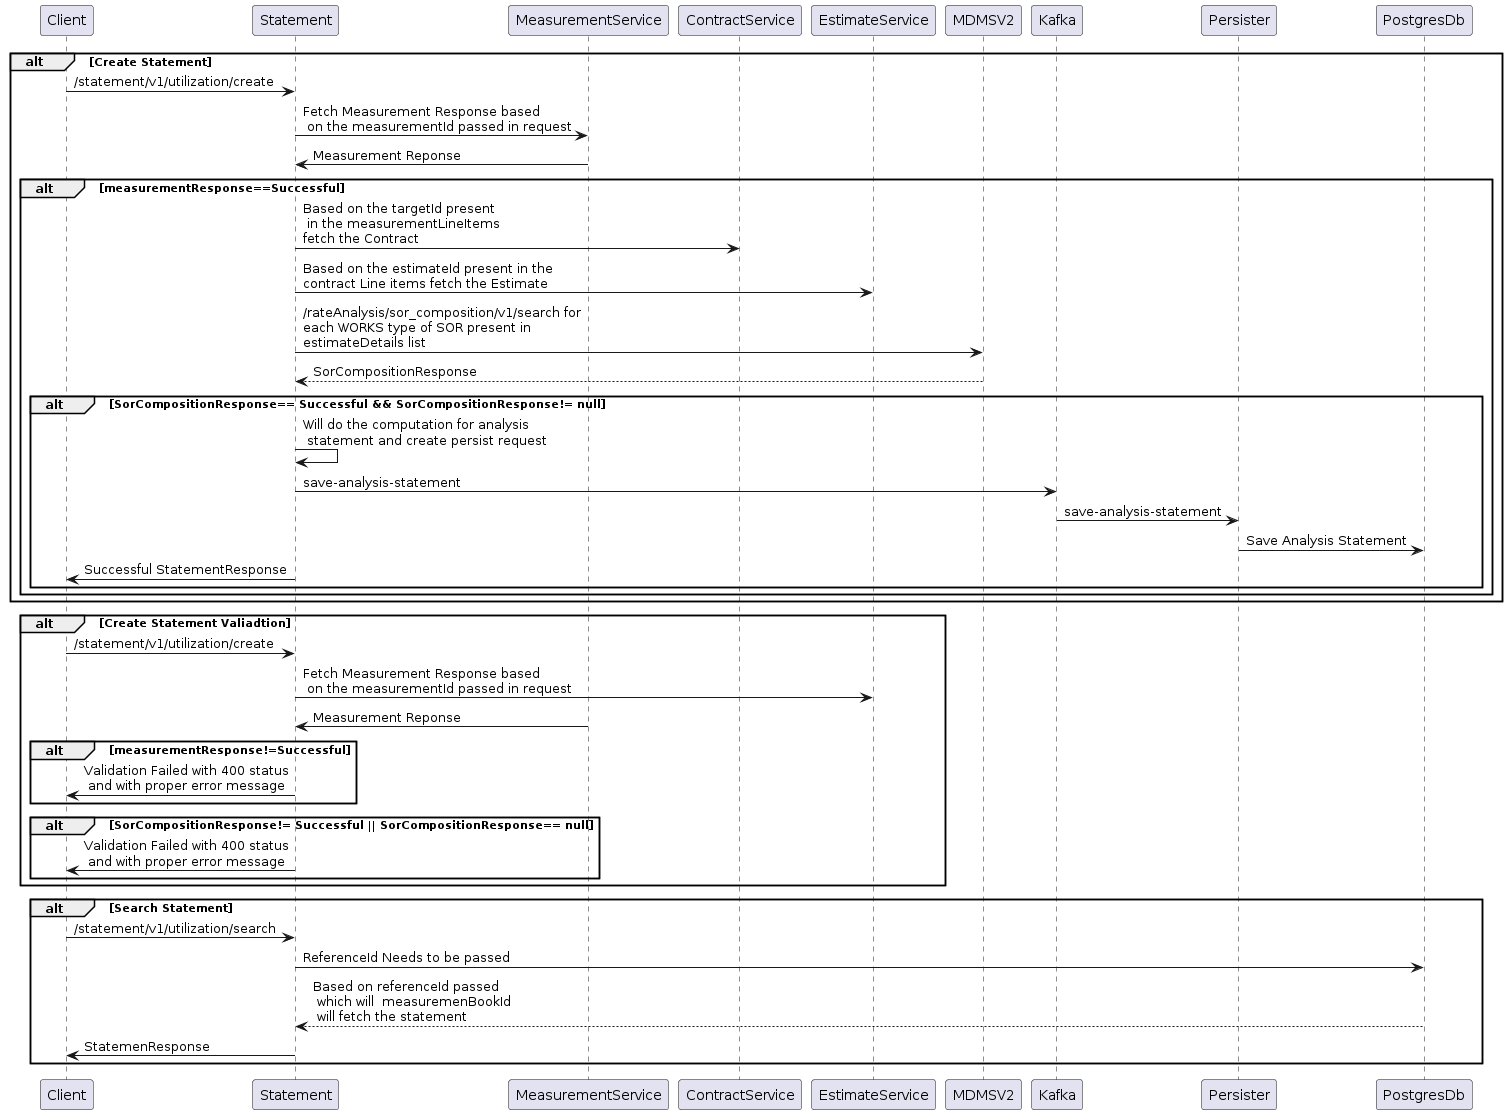

The diagram above was rendered by PlantUML. Its source (embedded in the PNG):
@startuml Utilization Statement
alt Create Statement
Client -> Statement: /statement/v1/utilization/create
Statement -> MeasurementService: Fetch Measurement Response based\n on the measurementId passed in request
MeasurementService-> Statement: Measurement Reponse
    alt measurementResponse==Successful
        Statement -> ContractService : Based on the targetId present\n in the measurementLineItems \nfetch the Contract
        Statement -> EstimateService: Based on the estimateId present in the \ncontract Line items fetch the Estimate
        Statement -> MDMSV2:/rateAnalysis/sor_composition/v1/search for \neach WORKS type of SOR present in \nestimateDetails list
        MDMSV2 --> Statement: SorCompositionResponse
        alt SorCompositionResponse== Successful && SorCompositionResponse!= null
              Statement->Statement: Will do the computation for analysis\n statement and create persist request
              Statement-> Kafka: save-analysis-statement
              Kafka->Persister: save-analysis-statement
              Persister-> PostgresDb: Save Analysis Statement
              Statement-> Client: Successful StatementResponse 
        end      
    end    

  
end
alt Create Statement Valiadtion
Client -> Statement: /statement/v1/utilization/create
Statement -> EstimateService: Fetch Measurement Response based\n on the measurementId passed in request
MeasurementService-> Statement: Measurement Reponse
    alt measurementResponse!=Successful
        Statement-> Client : Validation Failed with 400 status\n and with proper error message
    end
    alt SorCompositionResponse!= Successful || SorCompositionResponse== null
        Statement-> Client : Validation Failed with 400 status\n and with proper error message
    end    

end

alt Search Statement
Client ->Statement: /statement/v1/utilization/search
Statement -> PostgresDb: ReferenceId Needs to be passed
PostgresDb--> Statement:Based on referenceId passed\n which will  measuremenBookId\n will fetch the statement    
Statement ->Client: StatemenResponse
end

@enduml